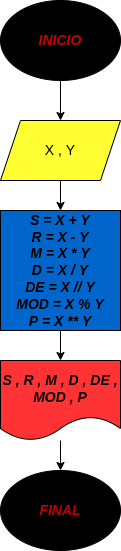

The diagram above was exported from draw.io. Its source (the exported page's mxGraphModel, read from the mxfile embedded in the PNG):
<mxGraphModel dx="902" dy="411" grid="1" gridSize="10" guides="1" tooltips="1" connect="1" arrows="1" fold="1" page="1" pageScale="1" pageWidth="827" pageHeight="1169" math="0" shadow="0">
  <root>
    <mxCell id="0" />
    <mxCell id="1" parent="0" />
    <mxCell id="5" value="" style="edgeStyle=none;html=1;fontSize=14;fontColor=#FFFFFF;" edge="1" parent="1" source="2" target="3">
      <mxGeometry relative="1" as="geometry" />
    </mxCell>
    <mxCell id="2" value="&lt;font color=&quot;#cc0000&quot; style=&quot;font-size: 14px;&quot;&gt;&lt;b style=&quot;&quot;&gt;&lt;i style=&quot;&quot;&gt;INICIO&lt;/i&gt;&lt;/b&gt;&lt;/font&gt;" style="ellipse;whiteSpace=wrap;html=1;fillColor=#000000;" vertex="1" parent="1">
      <mxGeometry x="340" y="40" width="120" height="80" as="geometry" />
    </mxCell>
    <mxCell id="6" value="" style="edgeStyle=none;html=1;fontSize=14;fontColor=#FFFFFF;" edge="1" parent="1" source="3" target="4">
      <mxGeometry relative="1" as="geometry" />
    </mxCell>
    <mxCell id="3" value="&lt;font color=&quot;#000000&quot;&gt;X , Y&lt;/font&gt;" style="shape=parallelogram;perimeter=parallelogramPerimeter;whiteSpace=wrap;html=1;fixedSize=1;fontSize=14;fontColor=#FFFFFF;fillColor=#FFFF33;" vertex="1" parent="1">
      <mxGeometry x="340" y="160" width="120" height="60" as="geometry" />
    </mxCell>
    <mxCell id="11" value="" style="edgeStyle=none;html=1;fontSize=14;fontColor=#FFFFFF;" edge="1" parent="1" source="4" target="7">
      <mxGeometry relative="1" as="geometry" />
    </mxCell>
    <mxCell id="4" value="&lt;b&gt;&lt;i&gt;&lt;font color=&quot;#000000&quot;&gt;S = X + Y&lt;br&gt;R = X - Y&lt;br&gt;M = X * Y&lt;br&gt;D = X / Y&lt;br&gt;DE = X // Y&lt;br&gt;MOD = X % Y&lt;br&gt;P = X ** Y&lt;/font&gt;&lt;/i&gt;&lt;/b&gt;" style="whiteSpace=wrap;html=1;aspect=fixed;fontSize=14;fontColor=#FFFFFF;fillColor=#0066CC;" vertex="1" parent="1">
      <mxGeometry x="340" y="250" width="120" height="120" as="geometry" />
    </mxCell>
    <mxCell id="10" value="" style="edgeStyle=none;html=1;fontSize=14;fontColor=#FFFFFF;" edge="1" parent="1" source="7" target="9">
      <mxGeometry relative="1" as="geometry" />
    </mxCell>
    <mxCell id="7" value="&lt;i&gt;&lt;b&gt;&lt;font color=&quot;#000000&quot;&gt;S , R , M , D , DE , MOD , P&lt;/font&gt;&lt;/b&gt;&lt;/i&gt;" style="shape=document;whiteSpace=wrap;html=1;boundedLbl=1;fontSize=14;fontColor=#FFFFFF;fillColor=#FF3333;" vertex="1" parent="1">
      <mxGeometry x="340" y="400" width="120" height="80" as="geometry" />
    </mxCell>
    <mxCell id="9" value="&lt;b&gt;&lt;i&gt;&lt;font color=&quot;rgba(0, 0, 0, 0)&quot;&gt;FINAL&lt;/font&gt;&lt;/i&gt;&lt;/b&gt;" style="ellipse;whiteSpace=wrap;html=1;fontSize=14;fontColor=#FFFFFF;fillColor=#000000;" vertex="1" parent="1">
      <mxGeometry x="340" y="510" width="120" height="80" as="geometry" />
    </mxCell>
  </root>
</mxGraphModel>